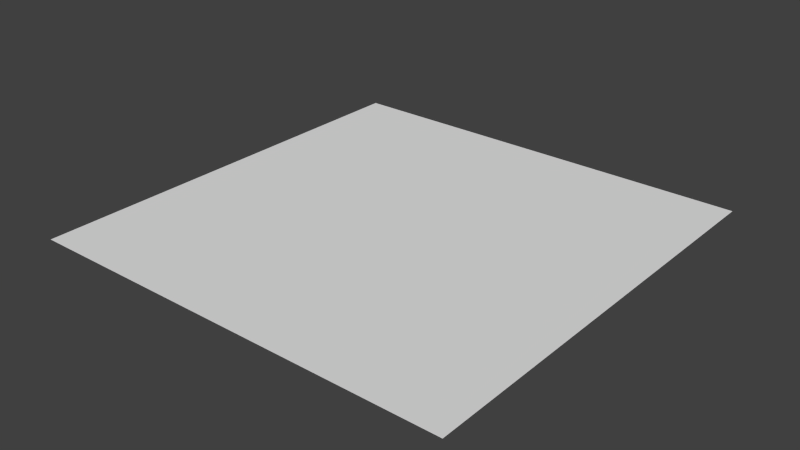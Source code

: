 # Source: plane_generic.blend  (saved by Blender 2.72.0; exported with 4.5.12 LTS)
import bpy
from mathutils import Matrix  # noqa: F401  (used for matrix-valued properties, if any)

bpy.ops.wm.read_factory_settings(use_empty=True)
scene = bpy.context.scene
scene.name = 'Scene'

# ---- collections
col_collection_1 = bpy.data.collections.new('Collection 1'); scene.collection.children.link(col_collection_1)

# ---- world
world_world = bpy.data.worlds.new('World'); scene.world = world_world
world_world.color = (0.05088, 0.05088, 0.05088)
world_world.use_sun_shadow = False
world_world.sun_shadow_jitter_overblur = 0.0
world_world.cycles.sampling_method = 'MANUAL'
world_world.cycles.sample_map_resolution = 256

# ---- meshes
me_plane = bpy.data.meshes.new('Plane')
me_plane.from_pydata([(-0.376, -0.376, 0.0), (0.376, -0.376, 0.0), (-0.376, 0.376, 0.0), (0.376, 0.376, 0.0)], [], [(0, 1, 3, 2)])
_uv = me_plane.uv_layers.new(name='UVMap')
_uv.uv.foreach_set('vector', [0.0, 0.0, 1.0, 0.0, 1.0, 1.0, 0.0, 1.0])
me_plane.use_remesh_preserve_volume = False
me_plane.use_remesh_preserve_attributes = False
me_plane.use_mirror_vertex_groups = False
me_plane.update()

# ---- objects
ob_plane = bpy.data.objects.new('Plane', me_plane)

# ---- transforms, parenting, visibility, modifiers, constraints
ob_plane.location = (0.0, 0.0, 0.0)
ob_plane.lineart.crease_threshold = 0.0

# ---- collection membership
col_collection_1.objects.link(ob_plane)

# ---- scene / render settings (as saved in the file)
scene.frame_start = 1; scene.frame_end = 250; scene.frame_set(1)
scene.render.engine = 'BLENDER_EEVEE_NEXT'
scene.render.resolution_percentage = 50
scene.render.dither_intensity = 0.0
scene.cycles.use_denoising = False
scene.cycles.samples = 10
scene.cycles.sampling_pattern = 'TABULATED_SOBOL'
scene.cycles.light_sampling_threshold = 0.0
scene.cycles.use_adaptive_sampling = False
scene.cycles.use_light_tree = False
scene.cycles.blur_glossy = 0.0
scene.cycles.pixel_filter_type = 'GAUSSIAN'
scene.cycles.sample_clamp_indirect = 0.0
scene.view_settings.view_transform = 'Standard'
bpy.context.view_layer.update()

# ---- added for rendering (the .blend has no active camera and no usable light): camera, sun
cam_auto = bpy.data.cameras.new('AutoCamera')
cam_auto.lens = 50.0
cam_auto.sensor_width = 36.0
cam_auto.clip_end = 1000.0
ob_auto_camera = bpy.data.objects.new('AutoCamera', cam_auto)
scene.collection.objects.link(ob_auto_camera)
ob_auto_camera.location = (0.98404, -1.18085, 0.787232)
ob_auto_camera.rotation_euler = (1.09748, -7.21219e-08, 0.694738)
scene.camera = ob_auto_camera
light_auto_sun = bpy.data.lights.new('AutoSun', 'SUN')
light_auto_sun.energy = 3.0
light_auto_sun.angle = 0.0523599
ob_auto_sun = bpy.data.objects.new('AutoSun', light_auto_sun)
scene.collection.objects.link(ob_auto_sun)
ob_auto_sun.rotation_euler = (0.872665, 0.174533, 0.523599)
bpy.context.view_layer.update()
